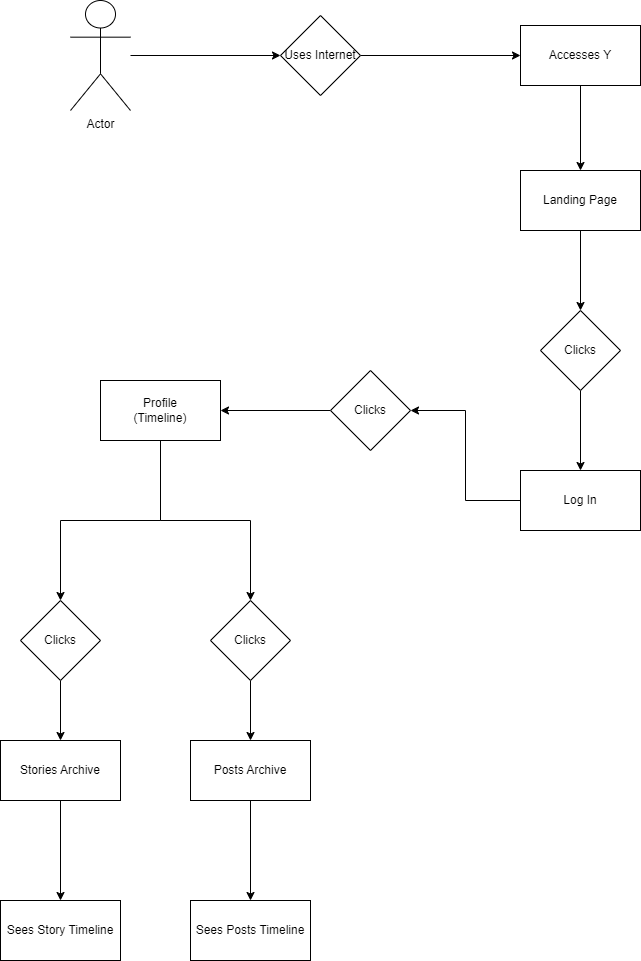

The diagram above was exported from draw.io. Its source (the exported page's mxGraphModel, read from the mxfile embedded in the PNG):
<mxGraphModel dx="1050" dy="638" grid="1" gridSize="10" guides="1" tooltips="1" connect="1" arrows="1" fold="1" page="1" pageScale="1" pageWidth="850" pageHeight="1100" math="0" shadow="0">
  <root>
    <mxCell id="0" />
    <mxCell id="1" parent="0" />
    <mxCell id="kfhJ50CmkTgvfK4TTPoM-14" style="edgeStyle=orthogonalEdgeStyle;rounded=0;orthogonalLoop=1;jettySize=auto;html=1;entryX=0;entryY=0.5;entryDx=0;entryDy=0;" edge="1" parent="1" source="kfhJ50CmkTgvfK4TTPoM-1" target="kfhJ50CmkTgvfK4TTPoM-2">
      <mxGeometry relative="1" as="geometry" />
    </mxCell>
    <mxCell id="kfhJ50CmkTgvfK4TTPoM-1" value="Actor" style="shape=umlActor;verticalLabelPosition=bottom;verticalAlign=top;html=1;outlineConnect=0;" vertex="1" parent="1">
      <mxGeometry x="140" y="80" width="60" height="110" as="geometry" />
    </mxCell>
    <mxCell id="kfhJ50CmkTgvfK4TTPoM-15" style="edgeStyle=orthogonalEdgeStyle;rounded=0;orthogonalLoop=1;jettySize=auto;html=1;entryX=0;entryY=0.5;entryDx=0;entryDy=0;" edge="1" parent="1" source="kfhJ50CmkTgvfK4TTPoM-2" target="kfhJ50CmkTgvfK4TTPoM-3">
      <mxGeometry relative="1" as="geometry" />
    </mxCell>
    <mxCell id="kfhJ50CmkTgvfK4TTPoM-2" value="Uses Internet" style="rhombus;whiteSpace=wrap;html=1;" vertex="1" parent="1">
      <mxGeometry x="350" y="95" width="80" height="80" as="geometry" />
    </mxCell>
    <mxCell id="kfhJ50CmkTgvfK4TTPoM-16" style="edgeStyle=orthogonalEdgeStyle;rounded=0;orthogonalLoop=1;jettySize=auto;html=1;" edge="1" parent="1" source="kfhJ50CmkTgvfK4TTPoM-3" target="kfhJ50CmkTgvfK4TTPoM-4">
      <mxGeometry relative="1" as="geometry" />
    </mxCell>
    <mxCell id="kfhJ50CmkTgvfK4TTPoM-3" value="Accesses Y" style="rounded=0;whiteSpace=wrap;html=1;" vertex="1" parent="1">
      <mxGeometry x="590" y="105" width="120" height="60" as="geometry" />
    </mxCell>
    <mxCell id="kfhJ50CmkTgvfK4TTPoM-17" style="edgeStyle=orthogonalEdgeStyle;rounded=0;orthogonalLoop=1;jettySize=auto;html=1;entryX=0.5;entryY=0;entryDx=0;entryDy=0;" edge="1" parent="1" source="kfhJ50CmkTgvfK4TTPoM-4" target="kfhJ50CmkTgvfK4TTPoM-5">
      <mxGeometry relative="1" as="geometry" />
    </mxCell>
    <mxCell id="kfhJ50CmkTgvfK4TTPoM-4" value="Landing Page" style="rounded=0;whiteSpace=wrap;html=1;" vertex="1" parent="1">
      <mxGeometry x="590" y="250" width="120" height="60" as="geometry" />
    </mxCell>
    <mxCell id="kfhJ50CmkTgvfK4TTPoM-18" style="edgeStyle=orthogonalEdgeStyle;rounded=0;orthogonalLoop=1;jettySize=auto;html=1;entryX=0.5;entryY=0;entryDx=0;entryDy=0;" edge="1" parent="1" source="kfhJ50CmkTgvfK4TTPoM-5" target="kfhJ50CmkTgvfK4TTPoM-6">
      <mxGeometry relative="1" as="geometry" />
    </mxCell>
    <mxCell id="kfhJ50CmkTgvfK4TTPoM-5" value="Clicks" style="rhombus;whiteSpace=wrap;html=1;" vertex="1" parent="1">
      <mxGeometry x="610" y="390" width="80" height="80" as="geometry" />
    </mxCell>
    <mxCell id="kfhJ50CmkTgvfK4TTPoM-19" style="edgeStyle=orthogonalEdgeStyle;rounded=0;orthogonalLoop=1;jettySize=auto;html=1;entryX=1;entryY=0.5;entryDx=0;entryDy=0;" edge="1" parent="1" source="kfhJ50CmkTgvfK4TTPoM-6" target="kfhJ50CmkTgvfK4TTPoM-7">
      <mxGeometry relative="1" as="geometry" />
    </mxCell>
    <mxCell id="kfhJ50CmkTgvfK4TTPoM-6" value="Log In" style="rounded=0;whiteSpace=wrap;html=1;" vertex="1" parent="1">
      <mxGeometry x="590" y="550" width="120" height="60" as="geometry" />
    </mxCell>
    <mxCell id="kfhJ50CmkTgvfK4TTPoM-20" style="edgeStyle=orthogonalEdgeStyle;rounded=0;orthogonalLoop=1;jettySize=auto;html=1;entryX=1;entryY=0.5;entryDx=0;entryDy=0;" edge="1" parent="1" source="kfhJ50CmkTgvfK4TTPoM-7" target="kfhJ50CmkTgvfK4TTPoM-8">
      <mxGeometry relative="1" as="geometry" />
    </mxCell>
    <mxCell id="kfhJ50CmkTgvfK4TTPoM-7" value="Clicks" style="rhombus;whiteSpace=wrap;html=1;" vertex="1" parent="1">
      <mxGeometry x="400" y="450" width="80" height="80" as="geometry" />
    </mxCell>
    <mxCell id="kfhJ50CmkTgvfK4TTPoM-22" style="edgeStyle=orthogonalEdgeStyle;rounded=0;orthogonalLoop=1;jettySize=auto;html=1;" edge="1" parent="1" source="kfhJ50CmkTgvfK4TTPoM-8" target="kfhJ50CmkTgvfK4TTPoM-10">
      <mxGeometry relative="1" as="geometry" />
    </mxCell>
    <mxCell id="kfhJ50CmkTgvfK4TTPoM-23" style="edgeStyle=orthogonalEdgeStyle;rounded=0;orthogonalLoop=1;jettySize=auto;html=1;entryX=0.5;entryY=0;entryDx=0;entryDy=0;" edge="1" parent="1" source="kfhJ50CmkTgvfK4TTPoM-8" target="kfhJ50CmkTgvfK4TTPoM-9">
      <mxGeometry relative="1" as="geometry" />
    </mxCell>
    <mxCell id="kfhJ50CmkTgvfK4TTPoM-8" value="Profile&lt;br&gt;(Timeline)" style="rounded=0;whiteSpace=wrap;html=1;" vertex="1" parent="1">
      <mxGeometry x="170" y="460" width="120" height="60" as="geometry" />
    </mxCell>
    <mxCell id="kfhJ50CmkTgvfK4TTPoM-26" style="edgeStyle=orthogonalEdgeStyle;rounded=0;orthogonalLoop=1;jettySize=auto;html=1;entryX=0.5;entryY=0;entryDx=0;entryDy=0;" edge="1" parent="1" source="kfhJ50CmkTgvfK4TTPoM-9" target="kfhJ50CmkTgvfK4TTPoM-11">
      <mxGeometry relative="1" as="geometry" />
    </mxCell>
    <mxCell id="kfhJ50CmkTgvfK4TTPoM-9" value="Clicks" style="rhombus;whiteSpace=wrap;html=1;" vertex="1" parent="1">
      <mxGeometry x="90" y="680" width="80" height="80" as="geometry" />
    </mxCell>
    <mxCell id="kfhJ50CmkTgvfK4TTPoM-27" style="edgeStyle=orthogonalEdgeStyle;rounded=0;orthogonalLoop=1;jettySize=auto;html=1;entryX=0.5;entryY=0;entryDx=0;entryDy=0;" edge="1" parent="1" source="kfhJ50CmkTgvfK4TTPoM-10" target="kfhJ50CmkTgvfK4TTPoM-12">
      <mxGeometry relative="1" as="geometry" />
    </mxCell>
    <mxCell id="kfhJ50CmkTgvfK4TTPoM-10" value="Clicks" style="rhombus;whiteSpace=wrap;html=1;" vertex="1" parent="1">
      <mxGeometry x="280" y="680" width="80" height="80" as="geometry" />
    </mxCell>
    <mxCell id="kfhJ50CmkTgvfK4TTPoM-30" style="edgeStyle=orthogonalEdgeStyle;rounded=0;orthogonalLoop=1;jettySize=auto;html=1;entryX=0.5;entryY=0;entryDx=0;entryDy=0;" edge="1" parent="1" source="kfhJ50CmkTgvfK4TTPoM-11" target="kfhJ50CmkTgvfK4TTPoM-28">
      <mxGeometry relative="1" as="geometry" />
    </mxCell>
    <mxCell id="kfhJ50CmkTgvfK4TTPoM-11" value="Stories Archive" style="rounded=0;whiteSpace=wrap;html=1;" vertex="1" parent="1">
      <mxGeometry x="70" y="820" width="120" height="60" as="geometry" />
    </mxCell>
    <mxCell id="kfhJ50CmkTgvfK4TTPoM-31" style="edgeStyle=orthogonalEdgeStyle;rounded=0;orthogonalLoop=1;jettySize=auto;html=1;entryX=0.5;entryY=0;entryDx=0;entryDy=0;" edge="1" parent="1" source="kfhJ50CmkTgvfK4TTPoM-12" target="kfhJ50CmkTgvfK4TTPoM-29">
      <mxGeometry relative="1" as="geometry" />
    </mxCell>
    <mxCell id="kfhJ50CmkTgvfK4TTPoM-12" value="Posts Archive" style="rounded=0;whiteSpace=wrap;html=1;" vertex="1" parent="1">
      <mxGeometry x="260" y="820" width="120" height="60" as="geometry" />
    </mxCell>
    <mxCell id="kfhJ50CmkTgvfK4TTPoM-28" value="Sees Story Timeline" style="rounded=0;whiteSpace=wrap;html=1;" vertex="1" parent="1">
      <mxGeometry x="70" y="980" width="120" height="60" as="geometry" />
    </mxCell>
    <mxCell id="kfhJ50CmkTgvfK4TTPoM-29" value="Sees Posts Timeline" style="rounded=0;whiteSpace=wrap;html=1;" vertex="1" parent="1">
      <mxGeometry x="260" y="980" width="120" height="60" as="geometry" />
    </mxCell>
  </root>
</mxGraphModel>